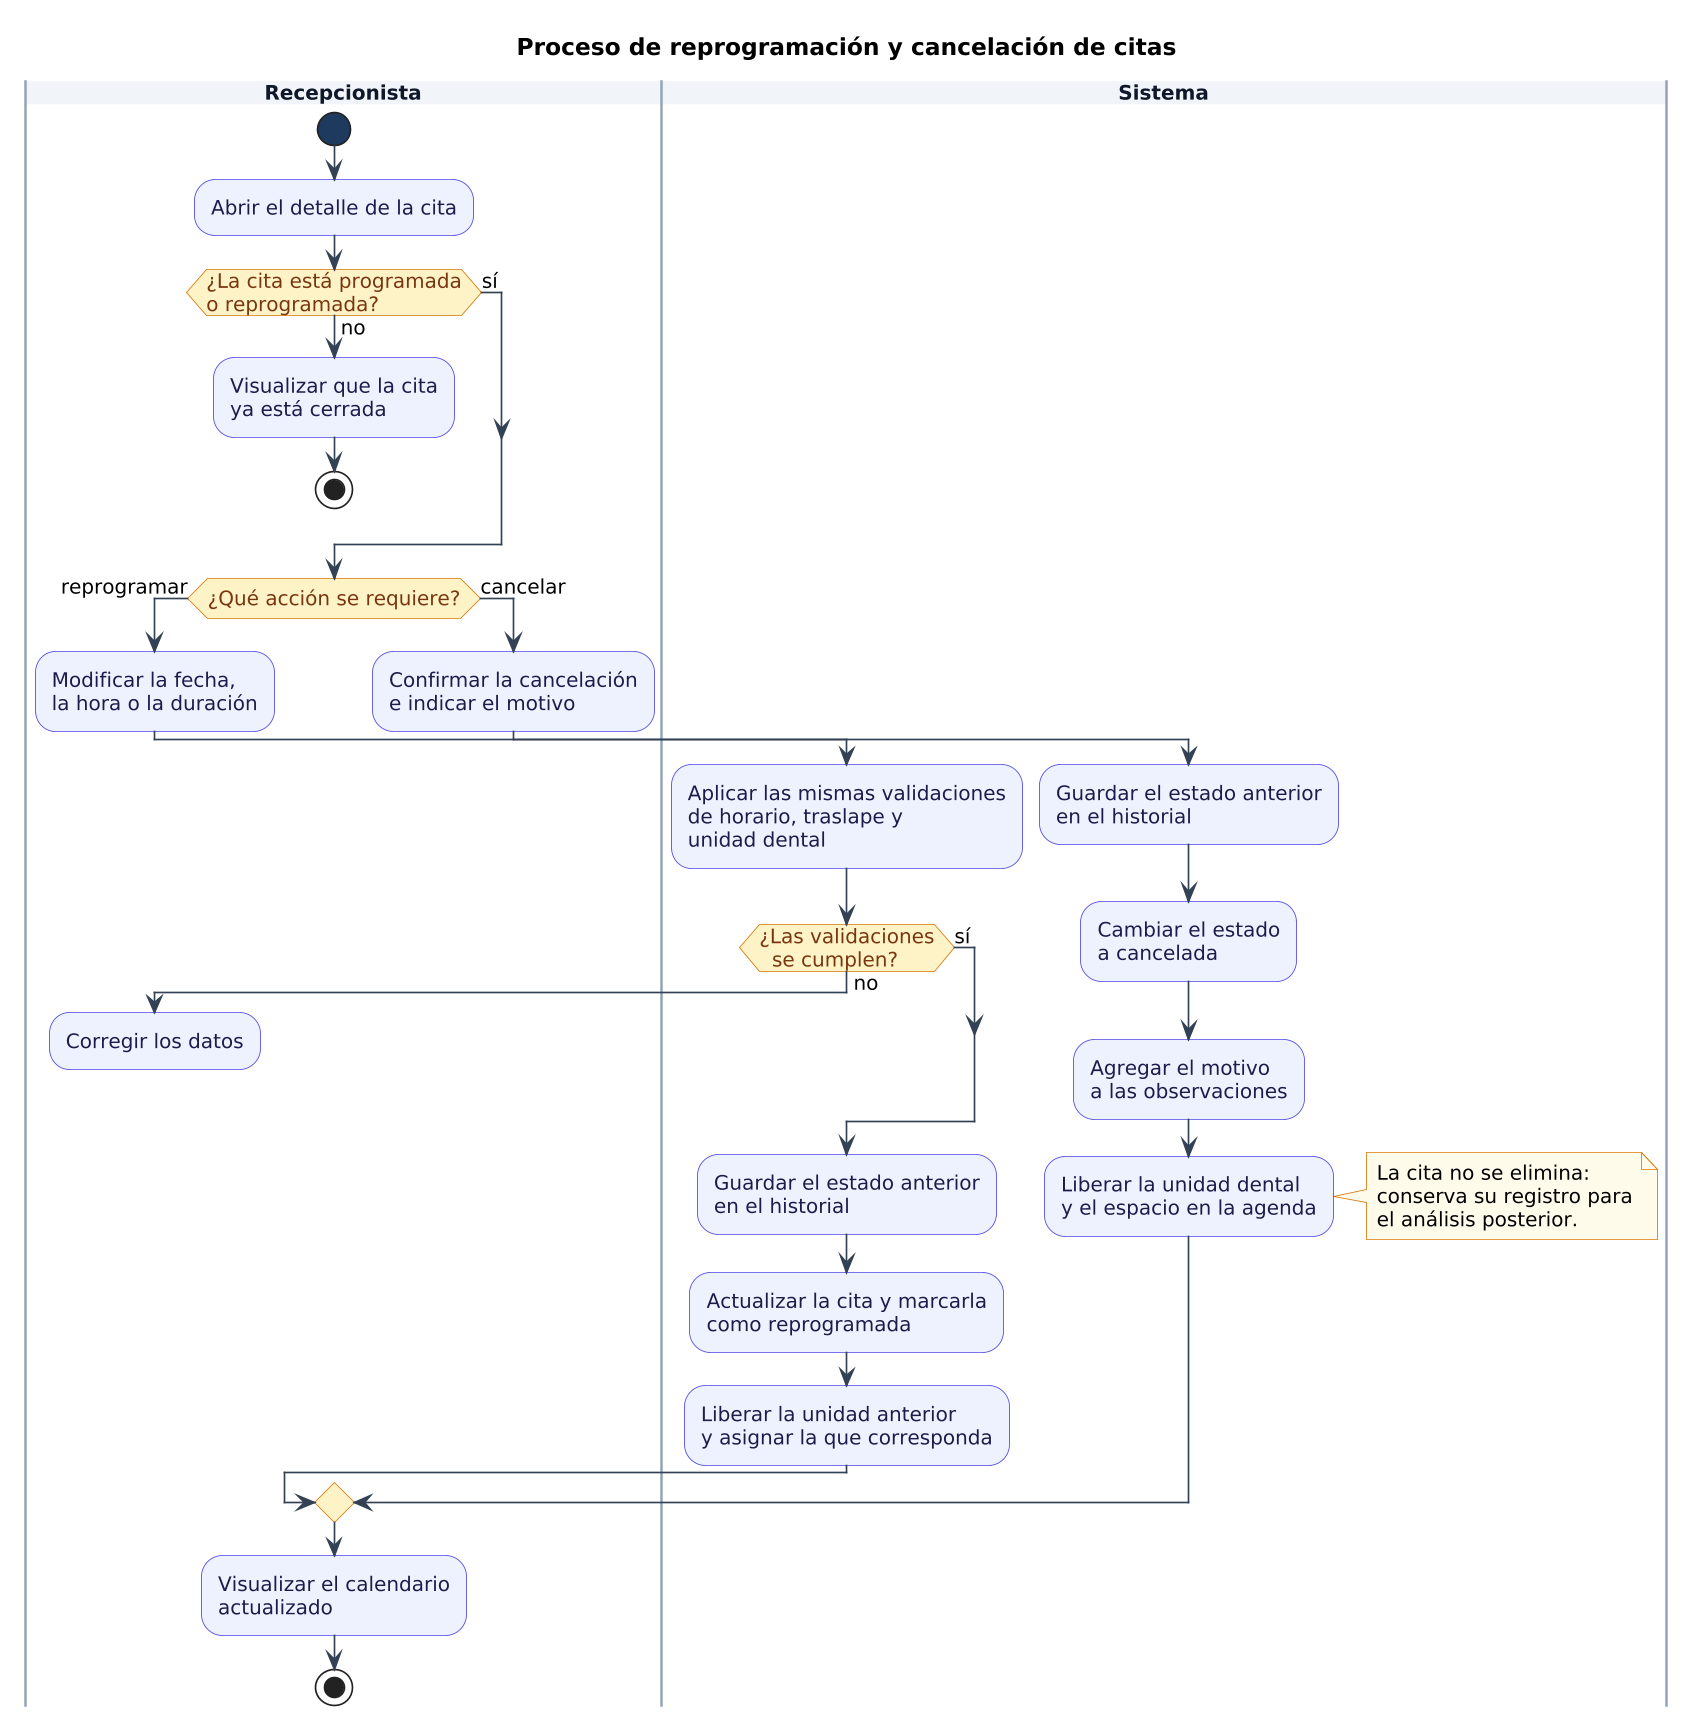

The diagram above was rendered by PlantUML. Its source (embedded in the PNG):
@startuml
title Proceso de reprogramación y cancelación de citas

skinparam shadowing false
skinparam backgroundColor white
skinparam defaultFontName Arial
skinparam defaultFontSize 12
skinparam ArrowColor #334155
skinparam ActivityBackgroundColor #EEF2FF
skinparam ActivityBorderColor #4F46E5
skinparam ActivityFontColor #1E1B4B
skinparam ActivityDiamondBackgroundColor #FEF3C7
skinparam ActivityDiamondBorderColor #D97706
skinparam ActivityDiamondFontColor #78350F
skinparam ActivityStartColor #1F3A5F
skinparam ActivityEndColor #991B1B
skinparam NoteBackgroundColor #FFFBEB
skinparam NoteBorderColor #D97706
skinparam swimlaneBorderColor #94A3B8
skinparam swimlaneTitleBackgroundColor #F1F5F9
skinparam swimlaneTitleFontColor #0F172A
skinparam swimlaneTitleFontStyle bold
skinparam dpi 160

|Recepcionista|
start
:Abrir el detalle de la cita;
if (¿La cita está programada
o reprogramada?) then (no)
  :Visualizar que la cita
  ya está cerrada;
  stop
else (sí)
endif
if (¿Qué acción se requiere?) then (reprogramar)
  :Modificar la fecha,
  la hora o la duración;
  |Sistema|
  :Aplicar las mismas validaciones
  de horario, traslape y
  unidad dental;
  if (¿Las validaciones
  se cumplen?) then (no)
    |Recepcionista|
    :Corregir los datos;
    detach
  else (sí)
  endif
|Sistema|
  :Guardar el estado anterior
  en el historial;
  :Actualizar la cita y marcarla
  como reprogramada;
  :Liberar la unidad anterior
  y asignar la que corresponda;
else (cancelar)
  |Recepcionista|
  :Confirmar la cancelación
  e indicar el motivo;
  |Sistema|
  :Guardar el estado anterior
  en el historial;
  :Cambiar el estado
  a cancelada;
  :Agregar el motivo
  a las observaciones;
  :Liberar la unidad dental
  y el espacio en la agenda;
  note right
    La cita no se elimina:
    conserva su registro para
    el análisis posterior.
  end note
endif
|Recepcionista|
|Recepcionista|
:Visualizar el calendario
actualizado;
stop
@enduml